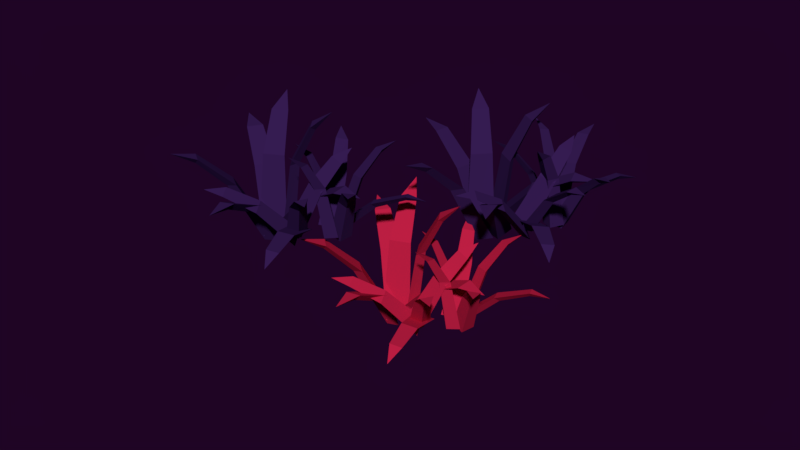# Source: conjunto21.blend  (saved by Blender 2.79.0; exported with 4.5.12 LTS)
import bpy
from mathutils import Matrix  # noqa: F401  (used for matrix-valued properties, if any)

bpy.ops.wm.read_factory_settings(use_empty=True)
scene = bpy.context.scene
scene.name = 'Scene'

# ---- collections
col_collection_1 = bpy.data.collections.new('Collection 1'); scene.collection.children.link(col_collection_1)

# ---- materials (node trees are filled in below, after node groups)
mat_material_025 = bpy.data.materials.new('Material.025')
mat_material_025.alpha_threshold = 0.0
mat_material_025.use_transparent_shadow = False
mat_material_025.diffuse_color = (0.03823, 0.01219, 0.08714, 1.0)
mat_material_025.roughness = 0.5
mat_material_014 = bpy.data.materials.new('Material.014')
mat_material_014.alpha_threshold = 0.0
mat_material_014.use_transparent_shadow = False
mat_material_014.diffuse_color = (0.5382, 0.01406, 0.05926, 1.0)
mat_material_014.roughness = 0.5

# ---- material node trees

# ---- world
world_world_001 = bpy.data.worlds.new('World.001'); scene.world = world_world_001
world_world_001.color = (0.0134, 0.001575, 0.01811)
world_world_001.use_sun_shadow = False
world_world_001.sun_shadow_jitter_overblur = 0.0
world_world_001.cycles.sampling_method = 'MANUAL'
world_world_001.light_settings.ao_factor = 0.4154
world_world_001.light_settings.distance = 0.4

# ---- meshes
me_plane_071 = bpy.data.meshes.new('Plane.071')
me_plane_071.from_pydata([(5.322, 3.342, -0.9172), (5.365, 4.547, -0.9899), (4.121, 4.95, -0.899), (4.833, 5.137, 4.109), (5.792, 3.892, 4.092), (5.816, 4.828, 4.037), (6.95, 4.826, 6.906), (6.826, 5.458, 6.542), (6.223, 5.791, 6.918), (7.849, 6.095, 7.896), (4.04, 4.167, -1.613), (5.191, 3.751, -1.995), (6.004, 4.445, -1.358), (6.258, 0.9563, 2.302), (4.722, 0.7389, 2.102), (5.634, 0.4136, 1.804), (5.343, -2.15, 3.463), (5.997, -2.066, 3.082), (6.526, -1.983, 3.617), (6.251, -3.882, 3.418), (1.893, 4.185, 2.885), (3.965, 2.762, -1.509), (3.806, 4.001, -1.904), (4.819, 4.577, -1.588), (2.543, 5.614, 2.812), (1.76, 5.159, 2.57), (0.3557, 6.645, 4.882), (-0.009086, 6.159, 4.458), (-0.1545, 5.55, 4.932), (-1.419, 6.957, 5.271), (4.714, 4.362, -0.9172), (3.531, 4.594, -0.9899), (2.937, 3.429, -0.899), (2.865, 4.162, 4.109), (4.246, 4.912, 4.092), (3.325, 5.083, 4.037), (3.506, 6.203, 6.906), (2.862, 6.18, 6.542), (2.438, 5.637, 6.918), (2.395, 7.29, 7.896), (3.698, 3.226, -1.613), (4.29, 4.297, -1.995), (3.733, 5.209, -1.358), (7.218, 4.909, 2.302), (7.19, 3.358, 2.102), (7.655, 4.207, 1.804), (10.14, 3.516, 3.463), (10.16, 4.175, 3.082), (10.16, 4.71, 3.617), (11.99, 4.139, 3.418), (3.342, 1.109, 2.885), (5.073, 2.93, -1.509), (3.824, 2.968, -1.904), (3.416, 4.06, -1.588), (2.033, 1.976, 2.812), (2.359, 1.13, 2.57), (0.6699, -0.02193, 4.882), (1.092, -0.4587, 4.458), (1.67, -0.6985, 4.932), (0.08165, -1.725, 5.271), (9.753, 4.825, -0.02062), (9.33, 5.57, -0.3503), (8.356, 5.407, -0.2175), (8.757, 7.074, 3.23), (9.859, 6.632, 3.377), (9.524, 7.209, 3.123), (10.28, 8.352, 5.03), (9.957, 8.607, 4.642), (9.433, 8.699, 4.913), (10.4, 9.715, 5.336), (8.596, 4.706, -0.5405), (9.514, 4.753, -0.8665), (9.792, 5.636, -0.6719), (11.27, 4.504, 2.7), (10.33, 3.777, 2.803), (11.06, 3.818, 2.547), (11.82, 2.551, 4.349), (12.22, 2.734, 3.974), (12.54, 3.111, 4.27), (13.07, 1.781, 4.593), (7.168, 5.129, 2.946), (9.072, 3.832, -0.1391), (8.502, 4.445, -0.6816), (8.958, 5.242, -0.7151), (7.063, 6.229, 2.488), (6.714, 5.607, 2.518), (5.229, 6.637, 4.014), (5.169, 6.097, 3.867), (5.3, 5.79, 4.362), (3.937, 6.308, 4.449), (8.969, 5.245, -0.1733), (8.099, 4.954, -0.1265), (8.141, 4.044, 0.2776), (7.819, 5.775, 3.702), (8.453, 6.723, 3.344), (7.779, 6.491, 3.383), (7.48, 7.997, 5.158), (7.062, 7.662, 4.985), (6.985, 7.272, 5.431), (6.337, 8.539, 5.762), (8.721, 4.0, -0.2841), (8.713, 4.776, -0.8747), (8.002, 5.313, -0.5544), (10.42, 7.302, 1.684), (10.98, 6.275, 1.896), (10.97, 6.89, 1.431), (12.88, 7.766, 2.456), (12.65, 8.084, 2.032), (12.45, 8.556, 2.293), (13.87, 8.794, 2.046), (9.278, 3.724, 3.456), (9.743, 4.327, -0.3186), (8.901, 3.808, -0.4505), (8.222, 4.426, -0.4188), (8.087, 3.785, 3.375), (8.619, 3.31, 3.351), (7.932, 2.599, 5.48), (8.375, 2.366, 5.222), (8.848, 2.543, 5.541), (8.181, 1.433, 6.219), (7.156, 1.902, 0.084), (7.958, 2.273, -0.1678), (7.971, 3.184, 0.2359), (9.609, 1.567, 3.323), (8.984, 0.5565, 3.194), (9.605, 0.8504, 3.002), (10.64, -0.5812, 4.55), (10.93, -0.2131, 4.247), (11.12, 0.1922, 4.644), (11.96, -1.003, 4.719), (7.232, 3.162, -0.09178), (7.111, 2.377, -0.6578), (7.935, 1.915, -0.6067), (6.629, -0.238, 2.306), (6.079, 0.7371, 2.708), (5.987, 0.1154, 2.262), (4.641, -0.9082, 3.869), (4.743, -1.213, 3.387), (5.064, -1.659, 3.559), (3.668, -2.033, 3.815), (7.969, 3.468, 3.614), (6.297, 2.742, 0.223), (6.989, 3.332, -0.1842), (7.693, 2.781, -0.3943), (9.06, 3.516, 3.129), (8.51, 3.939, 3.295), (9.815, 4.758, 5.065), (9.291, 4.944, 4.977), (8.975, 4.731, 5.437), (9.726, 5.912, 5.857), (6.52, 3.087, 0.168), (7.274, 3.134, -0.4492), (7.934, 3.628, 0.01527), (9.511, 0.3878, 1.371), (8.405, -0.03573, 1.49), (9.003, 0.003536, 1.005), (9.55, -2.228, 1.411), (9.896, -1.941, 1.046), (10.4, -1.902, 1.319), (10.38, -3.222, 0.6774), (-0.0637, -1.198, -6.781), (0.5056, -0.1351, -6.854), (-0.4328, 0.7752, -6.763), (0.2886, 0.629, -1.755), (0.6002, -0.9115, -1.771), (1.034, -0.08168, -1.827), (2.051, -0.5839, 1.043), (2.219, 0.03807, 0.6782), (1.824, 0.6032, 1.054), (3.417, 0.1592, 2.032), (-0.851, 0.1076, -7.477), (-0.001356, -0.7733, -7.858), (1.034, -0.5089, -7.221), (-0.2763, -3.752, -3.562), (-1.751, -3.269, -3.762), (-1.075, -3.964, -4.06), (-2.467, -6.137, -2.401), (-1.843, -6.349, -2.782), (-1.332, -6.508, -2.247), (-2.415, -8.091, -2.445), (-2.77, 1.07, -2.979), (-1.537, -1.12, -7.373), (-1.134, 0.06249, -7.768), (0.02923, 0.1323, -7.452), (-1.556, 2.066, -3.051), (-2.46, 2.003, -3.293), (-3.066, 3.956, -0.9822), (-3.607, 3.681, -1.406), (-4.006, 3.199, -0.9321), (-4.521, 5.019, -0.5924), (-0.16, -0.01469, -6.781), (-1.12, 0.7151, -6.854), (-2.166, -0.06796, -6.763), (-1.908, 0.6214, -1.755), (-0.3379, 0.6861, -1.771), (-1.089, 1.245, -1.827), (-0.4325, 2.17, 1.043), (-1.02, 2.434, 0.6782), (-1.641, 2.133, 1.054), (-0.9508, 3.637, 2.032), (-1.573, -0.5862, -7.477), (-0.5693, 0.1138, -7.858), (-0.6669, 1.178, -7.221), (2.328, -0.6275, -3.562), (1.62, -2.007, -3.762), (2.412, -1.45, -4.06), (4.338, -3.167, -2.401), (4.647, -2.584, -2.782), (4.884, -2.104, -2.247), (6.276, -3.424, -2.445), (-2.826, -2.329, -2.979), (-0.4692, -1.458, -7.373), (-1.573, -0.873, -7.768), (-1.459, 0.2869, -7.452), (-3.619, -0.9737, -3.051), (-3.699, -1.876, -3.293), (-5.723, -2.166, -0.9822), (-5.537, -2.744, -1.406), (-5.123, -3.214, -0.9321), (-7.002, -3.435, -0.5924), (4.567, -1.821, -5.884), (4.516, -0.965, -6.214), (3.57, -0.6817, -6.081), (4.665, 0.6375, -2.634), (5.458, -0.2446, -2.487), (5.412, 0.4204, -2.741), (6.591, 1.114, -0.8341), (6.417, 1.484, -1.222), (5.987, 1.798, -0.9511), (7.299, 2.285, -0.5282), (3.476, -1.417, -6.404), (4.32, -1.779, -6.73), (4.96, -1.109, -6.536), (5.783, -2.775, -3.163), (4.623, -3.016, -3.061), (5.292, -3.299, -3.317), (5.423, -4.774, -1.514), (5.864, -4.787, -1.889), (6.316, -4.589, -1.593), (6.205, -6.016, -1.271), (2.38, -0.4073, -2.918), (3.518, -2.411, -6.003), (3.277, -1.61, -6.545), (4.037, -1.096, -6.579), (2.771, 0.6255, -3.376), (2.184, 0.221, -3.346), (1.305, 1.801, -1.85), (1.013, 1.343, -1.997), (0.9957, 1.009, -1.502), (0.0003009, 2.075, -1.415), (4.048, -1.098, -6.037), (3.139, -0.9752, -5.99), (2.776, -1.811, -5.586), (3.25, -0.1155, -2.162), (4.237, 0.4567, -2.52), (3.53, 0.5454, -2.481), (3.925, 2.029, -0.7053), (3.402, 1.912, -0.8785), (3.161, 1.596, -0.4327), (3.138, 3.02, -0.1014), (3.277, -2.106, -6.148), (3.611, -1.406, -6.738), (3.21, -0.6107, -6.418), (6.259, 0.1081, -4.179), (6.311, -1.061, -3.968), (6.573, -0.505, -4.433), (8.669, -0.5592, -3.408), (8.6, -0.1707, -3.832), (8.629, 0.341, -3.57), (10.01, -0.07423, -3.817), (3.655, -2.599, -2.408), (4.338, -2.263, -6.182), (3.354, -2.358, -6.314), (3.017, -1.504, -6.283), (2.613, -2.019, -2.489), (2.881, -2.68, -2.512), (1.951, -3.016, -0.3838), (2.246, -3.42, -0.6417), (2.748, -3.47, -0.3229), (1.66, -4.171, 0.3549), (0.9471, -3.299, -5.78), (1.83, -3.32, -6.032), (2.244, -2.508, -5.628), (3.002, -4.681, -2.541), (1.994, -5.312, -2.67), (2.682, -5.323, -2.862), (2.975, -7.062, -1.314), (3.406, -6.863, -1.616), (3.754, -6.583, -1.22), (3.98, -8.025, -1.145), (1.571, -2.202, -5.956), (1.116, -2.852, -6.521), (1.652, -3.631, -6.47), (-0.4697, -4.987, -3.558), (-0.5331, -3.87, -3.155), (-0.8899, -4.387, -3.602), (-2.55, -4.712, -1.995), (-2.592, -5.031, -2.476), (-2.501, -5.572, -2.305), (-3.918, -5.293, -2.049), (2.367, -2.251, -2.249), (0.5463, -2.166, -5.641), (1.428, -1.941, -6.048), (1.816, -2.747, -6.258), (3.368, -2.69, -2.735), (3.06, -2.068, -2.569), (4.593, -1.908, -0.7986), (4.204, -1.51, -0.8863), (3.826, -1.562, -0.4264), (5.022, -0.8331, -0.007219), (0.8988, -1.955, -5.696), (1.596, -2.245, -6.313), (2.406, -2.092, -5.848), (2.393, -5.696, -4.493), (1.214, -5.589, -4.374), (1.768, -5.817, -4.859), (1.275, -8.062, -4.453), (1.712, -7.956, -4.818), (2.182, -8.144, -4.545), (1.582, -9.319, -5.186), (-8.864, -2.243, -0.9172), (-8.412, -1.125, -0.9899), (-9.443, -0.3207, -0.899), (-8.71, -0.3886, 4.109), (-8.235, -1.887, 4.092), (-7.893, -1.015, 4.037), (-6.828, -1.405, 6.906), (-6.728, -0.769, 6.542), (-7.181, -0.2495, 6.918), (-5.549, -0.5199, 7.896), (-9.787, -1.029, -1.613), (-8.848, -1.814, -1.995), (-7.846, -1.44, -1.358), (-8.802, -4.804, 2.302), (-10.32, -4.483, 2.102), (-9.573, -5.101, 1.804), (-10.72, -7.411, 3.463), (-10.08, -7.555, 3.082), (-9.555, -7.658, 3.617), (-10.46, -9.349, 3.418), (-11.8, -0.2781, 2.885), (-10.34, -2.323, -1.509), (-10.06, -1.105, -1.904), (-8.915, -0.9103, -1.588), (-10.7, 0.8426, 2.812), (-11.59, 0.6829, 2.57), (-12.4, 2.559, 4.882), (-12.91, 2.228, 4.458), (-13.26, 1.705, 4.932), (-13.96, 3.46, 5.271), (-9.087, -1.077, -0.9172), (-10.12, -0.4542, -0.9899), (-11.08, -1.345, -0.899), (-10.89, -0.6319, 4.109), (-9.339, -0.3991, 4.092), (-10.15, 0.07633, 4.037), (-9.593, 1.067, 6.906), (-10.21, 1.266, 6.542), (-10.79, 0.9002, 6.918), (-10.27, 2.469, 7.896), (-10.43, -1.797, -1.613), (-9.508, -0.9929, -1.995), (-9.719, 0.05508, -1.358), (-6.547, -1.419, 2.302), (-7.104, -2.867, 2.102), (-6.376, -2.228, 1.804), (-4.277, -3.728, 3.463), (-4.032, -3.115, 3.082), (-3.848, -2.613, 3.617), (-2.322, -3.776, 3.418), (-11.49, -3.664, 2.885), (-9.24, -2.545, -1.509), (-10.4, -2.082, -1.904), (-10.41, -0.9163, -1.588), (-12.42, -2.401, 2.812), (-12.41, -3.308, 2.57), (-14.39, -3.812, 4.882), (-14.14, -4.367, 4.458), (-13.68, -4.79, 4.932), (-15.52, -5.212, 5.271), (-4.194, -2.365, -0.02062), (-4.336, -1.52, -0.3503), (-5.307, -1.34, -0.2175), (-4.36, 0.08951, 3.23), (-3.476, -0.7023, 3.377), (-3.594, -0.04618, 3.123), (-2.497, 0.7704, 5.03), (-2.709, 1.119, 4.642), (-3.17, 1.386, 4.913), (-1.918, 2.01, 5.336), (-5.322, -2.081, -0.5405), (-4.443, -2.351, -0.8665), (-3.88, -1.616, -0.6719), (-2.882, -3.183, 2.7), (-4.01, -3.547, 2.803), (-3.314, -3.757, 2.547), (-3.026, -5.21, 4.349), (-2.586, -5.175, 3.974), (-2.158, -4.93, 4.27), (-2.115, -6.361, 4.593), (-6.519, -1.194, 2.946), (-5.173, -3.064, -0.1391), (-5.499, -2.294, -0.6816), (-4.798, -1.701, -0.7151), (-6.242, -0.1256, 2.488), (-6.782, -0.5908, 2.518), (-7.826, 0.8858, 4.014), (-8.067, 0.3986, 3.867), (-8.048, 0.0646, 4.362), (-9.152, 1.019, 4.449), (-4.787, -1.702, -0.1733), (-5.704, -1.678, -0.1265), (-5.975, -2.547, 0.2776), (-5.686, -0.811, 3.702), (-4.766, -0.1362, 3.344), (-5.479, -0.1239, 3.383), (-5.245, 1.393, 5.158), (-5.752, 1.221, 4.985), (-5.958, 0.8813, 5.431), (-6.134, 2.294, 5.762), (-5.445, -2.787, -0.284), (-5.188, -2.055, -0.8747), (-5.672, -1.308, -0.5544), (-2.718, -0.2658, 1.684), (-2.541, -1.423, 1.896), (-2.34, -0.8416, 1.431), (-0.2506, -0.6706, 2.456), (-0.3611, -0.2918, 2.032), (-0.3871, 0.2201, 2.293), (1.035, -0.04405, 2.046), (-5.016, -3.236, 3.456), (-4.374, -2.829, -0.3186), (-5.342, -3.029, -0.4505), (-5.769, -2.216, -0.4188), (-6.115, -2.772, 3.375), (-5.777, -3.4, 3.351), (-6.666, -3.834, 5.48), (-6.33, -4.204, 5.222), (-5.825, -4.2, 5.541), (-6.831, -5.014, 6.219), (-7.634, -4.223, 0.084), (-6.754, -4.149, -0.1678), (-6.429, -3.297, 0.2359), (-5.443, -5.377, 3.323), (-6.376, -6.113, 3.194), (-5.692, -6.049, 3.002), (-5.214, -7.747, 4.55), (-4.806, -7.503, 4.247), (-4.491, -7.187, 4.644), (-4.111, -8.596, 4.719), (-7.131, -3.065, -0.09178), (-7.514, -3.761, -0.6578), (-6.897, -4.477, -0.6067), (-8.861, -6.054, 2.306), (-9.044, -4.949, 2.708), (-9.344, -5.502, 2.262), (-10.96, -6.003, 3.869), (-10.97, -6.325, 3.387), (-10.82, -6.854, 3.559), (-12.26, -6.727, 3.815), (-6.334, -3.029, 3.614), (-8.154, -3.14, 0.223), (-7.302, -2.822, -0.1842), (-6.829, -3.581, -0.3943), (-5.293, -3.358, 3.129), (-5.665, -2.772, 3.295), (-4.159, -2.449, 5.065), (-4.588, -2.095, 4.977), (-4.958, -2.187, 5.437), (-3.847, -1.334, 5.857), (-7.826, -2.892, 0.168), (-7.102, -3.106, -0.4492), (-6.313, -2.867, 0.01527), (-5.939, -6.451, 1.371), (-7.123, -6.471, 1.49), (-6.547, -6.639, 1.005), (-6.797, -8.923, 1.411), (-6.373, -8.771, 1.046), (-5.886, -8.908, 1.319), (-6.357, -10.14, 0.6774)], [], [(0, 2, 1), (5, 3, 8, 7), (1, 2, 3, 5), (0, 1, 5, 4), (2, 0, 4, 3), (7, 8, 9), (3, 4, 6, 8), (4, 5, 7, 6), (8, 6, 9), (6, 7, 9), (10, 12, 11), (15, 13, 18, 17), (11, 12, 13, 15), (10, 11, 15, 14), (12, 10, 14, 13), (17, 18, 19), (13, 14, 16, 18), (14, 15, 17, 16), (18, 16, 19), (16, 17, 19), (23, 21, 22), (25, 20, 28, 27), (22, 21, 20, 25), (23, 22, 25, 24), (21, 23, 24, 20), (27, 28, 29), (20, 24, 26, 28), (24, 25, 27, 26), (28, 26, 29), (26, 27, 29), (30, 32, 31), (35, 33, 38, 37), (31, 32, 33, 35), (30, 31, 35, 34), (32, 30, 34, 33), (37, 38, 39), (33, 34, 36, 38), (34, 35, 37, 36), (38, 36, 39), (36, 37, 39), (40, 42, 41), (45, 43, 48, 47), (41, 42, 43, 45), (40, 41, 45, 44), (42, 40, 44, 43), (47, 48, 49), (43, 44, 46, 48), (44, 45, 47, 46), (48, 46, 49), (46, 47, 49), (53, 51, 52), (55, 50, 58, 57), (52, 51, 50, 55), (53, 52, 55, 54), (51, 53, 54, 50), (57, 58, 59), (50, 54, 56, 58), (54, 55, 57, 56), (58, 56, 59), (56, 57, 59), (60, 62, 61), (65, 63, 68, 67), (61, 62, 63, 65), (60, 61, 65, 64), (62, 60, 64, 63), (67, 68, 69), (63, 64, 66, 68), (64, 65, 67, 66), (68, 66, 69), (66, 67, 69), (70, 72, 71), (75, 73, 78, 77), (71, 72, 73, 75), (70, 71, 75, 74), (72, 70, 74, 73), (77, 78, 79), (73, 74, 76, 78), (74, 75, 77, 76), (78, 76, 79), (76, 77, 79), (83, 81, 82), (85, 80, 88, 87), (82, 81, 80, 85), (83, 82, 85, 84), (81, 83, 84, 80), (87, 88, 89), (80, 84, 86, 88), (84, 85, 87, 86), (88, 86, 89), (86, 87, 89), (90, 92, 91), (95, 93, 98, 97), (91, 92, 93, 95), (90, 91, 95, 94), (92, 90, 94, 93), (97, 98, 99), (93, 94, 96, 98), (94, 95, 97, 96), (98, 96, 99), (96, 97, 99), (100, 102, 101), (105, 103, 108, 107), (101, 102, 103, 105), (100, 101, 105, 104), (102, 100, 104, 103), (107, 108, 109), (103, 104, 106, 108), (104, 105, 107, 106), (108, 106, 109), (106, 107, 109), (113, 111, 112), (115, 110, 118, 117), (112, 111, 110, 115), (113, 112, 115, 114), (111, 113, 114, 110), (117, 118, 119), (110, 114, 116, 118), (114, 115, 117, 116), (118, 116, 119), (116, 117, 119), (120, 122, 121), (125, 123, 128, 127), (121, 122, 123, 125), (120, 121, 125, 124), (122, 120, 124, 123), (127, 128, 129), (123, 124, 126, 128), (124, 125, 127, 126), (128, 126, 129), (126, 127, 129), (130, 132, 131), (135, 133, 138, 137), (131, 132, 133, 135), (130, 131, 135, 134), (132, 130, 134, 133), (137, 138, 139), (133, 134, 136, 138), (134, 135, 137, 136), (138, 136, 139), (136, 137, 139), (143, 141, 142), (145, 140, 148, 147), (142, 141, 140, 145), (143, 142, 145, 144), (141, 143, 144, 140), (147, 148, 149), (140, 144, 146, 148), (144, 145, 147, 146), (148, 146, 149), (146, 147, 149), (150, 152, 151), (155, 153, 158, 157), (151, 152, 153, 155), (150, 151, 155, 154), (152, 150, 154, 153), (157, 158, 159), (153, 154, 156, 158), (154, 155, 157, 156), (158, 156, 159), (156, 157, 159), (160, 162, 161), (165, 163, 168, 167), (161, 162, 163, 165), (160, 161, 165, 164), (162, 160, 164, 163), (167, 168, 169), (163, 164, 166, 168), (164, 165, 167, 166), (168, 166, 169), (166, 167, 169), (170, 172, 171), (175, 173, 178, 177), (171, 172, 173, 175), (170, 171, 175, 174), (172, 170, 174, 173), (177, 178, 179), (173, 174, 176, 178), (174, 175, 177, 176), (178, 176, 179), (176, 177, 179), (183, 181, 182), (185, 180, 188, 187), (182, 181, 180, 185), (183, 182, 185, 184), (181, 183, 184, 180), (187, 188, 189), (180, 184, 186, 188), (184, 185, 187, 186), (188, 186, 189), (186, 187, 189), (190, 192, 191), (195, 193, 198, 197), (191, 192, 193, 195), (190, 191, 195, 194), (192, 190, 194, 193), (197, 198, 199), (193, 194, 196, 198), (194, 195, 197, 196), (198, 196, 199), (196, 197, 199), (200, 202, 201), (205, 203, 208, 207), (201, 202, 203, 205), (200, 201, 205, 204), (202, 200, 204, 203), (207, 208, 209), (203, 204, 206, 208), (204, 205, 207, 206), (208, 206, 209), (206, 207, 209), (213, 211, 212), (215, 210, 218, 217), (212, 211, 210, 215), (213, 212, 215, 214), (211, 213, 214, 210), (217, 218, 219), (210, 214, 216, 218), (214, 215, 217, 216), (218, 216, 219), (216, 217, 219), (220, 222, 221), (225, 223, 228, 227), (221, 222, 223, 225), (220, 221, 225, 224), (222, 220, 224, 223), (227, 228, 229), (223, 224, 226, 228), (224, 225, 227, 226), (228, 226, 229), (226, 227, 229), (230, 232, 231), (235, 233, 238, 237), (231, 232, 233, 235), (230, 231, 235, 234), (232, 230, 234, 233), (237, 238, 239), (233, 234, 236, 238), (234, 235, 237, 236), (238, 236, 239), (236, 237, 239), (243, 241, 242), (245, 240, 248, 247), (242, 241, 240, 245), (243, 242, 245, 244), (241, 243, 244, 240), (247, 248, 249), (240, 244, 246, 248), (244, 245, 247, 246), (248, 246, 249), (246, 247, 249), (250, 252, 251), (255, 253, 258, 257), (251, 252, 253, 255), (250, 251, 255, 254), (252, 250, 254, 253), (257, 258, 259), (253, 254, 256, 258), (254, 255, 257, 256), (258, 256, 259), (256, 257, 259), (260, 262, 261), (265, 263, 268, 267), (261, 262, 263, 265), (260, 261, 265, 264), (262, 260, 264, 263), (267, 268, 269), (263, 264, 266, 268), (264, 265, 267, 266), (268, 266, 269), (266, 267, 269), (273, 271, 272), (275, 270, 278, 277), (272, 271, 270, 275), (273, 272, 275, 274), (271, 273, 274, 270), (277, 278, 279), (270, 274, 276, 278), (274, 275, 277, 276), (278, 276, 279), (276, 277, 279), (280, 282, 281), (285, 283, 288, 287), (281, 282, 283, 285), (280, 281, 285, 284), (282, 280, 284, 283), (287, 288, 289), (283, 284, 286, 288), (284, 285, 287, 286), (288, 286, 289), (286, 287, 289), (290, 292, 291), (295, 293, 298, 297), (291, 292, 293, 295), (290, 291, 295, 294), (292, 290, 294, 293), (297, 298, 299), (293, 294, 296, 298), (294, 295, 297, 296), (298, 296, 299), (296, 297, 299), (303, 301, 302), (305, 300, 308, 307), (302, 301, 300, 305), (303, 302, 305, 304), (301, 303, 304, 300), (307, 308, 309), (300, 304, 306, 308), (304, 305, 307, 306), (308, 306, 309), (306, 307, 309), (310, 312, 311), (315, 313, 318, 317), (311, 312, 313, 315), (310, 311, 315, 314), (312, 310, 314, 313), (317, 318, 319), (313, 314, 316, 318), (314, 315, 317, 316), (318, 316, 319), (316, 317, 319), (320, 322, 321), (325, 323, 328, 327), (321, 322, 323, 325), (320, 321, 325, 324), (322, 320, 324, 323), (327, 328, 329), (323, 324, 326, 328), (324, 325, 327, 326), (328, 326, 329), (326, 327, 329), (330, 332, 331), (335, 333, 338, 337), (331, 332, 333, 335), (330, 331, 335, 334), (332, 330, 334, 333), (337, 338, 339), (333, 334, 336, 338), (334, 335, 337, 336), (338, 336, 339), (336, 337, 339), (343, 341, 342), (345, 340, 348, 347), (342, 341, 340, 345), (343, 342, 345, 344), (341, 343, 344, 340), (347, 348, 349), (340, 344, 346, 348), (344, 345, 347, 346), (348, 346, 349), (346, 347, 349), (350, 352, 351), (355, 353, 358, 357), (351, 352, 353, 355), (350, 351, 355, 354), (352, 350, 354, 353), (357, 358, 359), (353, 354, 356, 358), (354, 355, 357, 356), (358, 356, 359), (356, 357, 359), (360, 362, 361), (365, 363, 368, 367), (361, 362, 363, 365), (360, 361, 365, 364), (362, 360, 364, 363), (367, 368, 369), (363, 364, 366, 368), (364, 365, 367, 366), (368, 366, 369), (366, 367, 369), (373, 371, 372), (375, 370, 378, 377), (372, 371, 370, 375), (373, 372, 375, 374), (371, 373, 374, 370), (377, 378, 379), (370, 374, 376, 378), (374, 375, 377, 376), (378, 376, 379), (376, 377, 379), (380, 382, 381), (385, 383, 388, 387), (381, 382, 383, 385), (380, 381, 385, 384), (382, 380, 384, 383), (387, 388, 389), (383, 384, 386, 388), (384, 385, 387, 386), (388, 386, 389), (386, 387, 389), (390, 392, 391), (395, 393, 398, 397), (391, 392, 393, 395), (390, 391, 395, 394), (392, 390, 394, 393), (397, 398, 399), (393, 394, 396, 398), (394, 395, 397, 396), (398, 396, 399), (396, 397, 399), (403, 401, 402), (405, 400, 408, 407), (402, 401, 400, 405), (403, 402, 405, 404), (401, 403, 404, 400), (407, 408, 409), (400, 404, 406, 408), (404, 405, 407, 406), (408, 406, 409), (406, 407, 409), (410, 412, 411), (415, 413, 418, 417), (411, 412, 413, 415), (410, 411, 415, 414), (412, 410, 414, 413), (417, 418, 419), (413, 414, 416, 418), (414, 415, 417, 416), (418, 416, 419), (416, 417, 419), (420, 422, 421), (425, 423, 428, 427), (421, 422, 423, 425), (420, 421, 425, 424), (422, 420, 424, 423), (427, 428, 429), (423, 424, 426, 428), (424, 425, 427, 426), (428, 426, 429), (426, 427, 429), (433, 431, 432), (435, 430, 438, 437), (432, 431, 430, 435), (433, 432, 435, 434), (431, 433, 434, 430), (437, 438, 439), (430, 434, 436, 438), (434, 435, 437, 436), (438, 436, 439), (436, 437, 439), (440, 442, 441), (445, 443, 448, 447), (441, 442, 443, 445), (440, 441, 445, 444), (442, 440, 444, 443), (447, 448, 449), (443, 444, 446, 448), (444, 445, 447, 446), (448, 446, 449), (446, 447, 449), (450, 452, 451), (455, 453, 458, 457), (451, 452, 453, 455), (450, 451, 455, 454), (452, 450, 454, 453), (457, 458, 459), (453, 454, 456, 458), (454, 455, 457, 456), (458, 456, 459), (456, 457, 459), (463, 461, 462), (465, 460, 468, 467), (462, 461, 460, 465), (463, 462, 465, 464), (461, 463, 464, 460), (467, 468, 469), (460, 464, 466, 468), (464, 465, 467, 466), (468, 466, 469), (466, 467, 469), (470, 472, 471), (475, 473, 478, 477), (471, 472, 473, 475), (470, 471, 475, 474), (472, 470, 474, 473), (477, 478, 479), (473, 474, 476, 478), (474, 475, 477, 476), (478, 476, 479), (476, 477, 479)])
me_plane_071.polygons.foreach_set('material_index', [0, 0, 0, 0, 0, 0, 0, 0, 0, 0, 0, 0, 0, 0, 0, 0, 0, 0, 0, 0, 0, 0, 0, 0, 0, 0, 0, 0, 0, 0, 0, 0, 0, 0, 0, 0, 0, 0, 0, 0, 0, 0, 0, 0, 0, 0, 0, 0, 0, 0, 0, 0, 0, 0, 0, 0, 0, 0, 0, 0, 0, 0, 0, 0, 0, 0, 0, 0, 0, 0, 0, 0, 0, 0, 0, 0, 0, 0, 0, 0, 0, 0, 0, 0, 0, 0, 0, 0, 0, 0, 0, 0, 0, 0, 0, 0, 0, 0, 0, 0, 0, 0, 0, 0, 0, 0, 0, 0, 0, 0, 0, 0, 0, 0, 0, 0, 0, 0, 0, 0, 0, 0, 0, 0, 0, 0, 0, 0, 0, 0, 0, 0, 0, 0, 0, 0, 0, 0, 0, 0, 0, 0, 0, 0, 0, 0, 0, 0, 0, 0, 0, 0, 0, 0, 0, 0, 0, 0, 0, 0, 1, 1, 1, 1, 1, 1, 1, 1, 1, 1, 1, 1, 1, 1, 1, 1, 1, 1, 1, 1, 1, 1, 1, 1, 1, 1, 1, 1, 1, 1, 1, 1, 1, 1, 1, 1, 1, 1, 1, 1, 1, 1, 1, 1, 1, 1, 1, 1, 1, 1, 1, 1, 1, 1, 1, 1, 1, 1, 1, 1, 1, 1, 1, 1, 1, 1, 1, 1, 1, 1, 1, 1, 1, 1, 1, 1, 1, 1, 1, 1, 1, 1, 1, 1, 1, 1, 1, 1, 1, 1, 1, 1, 1, 1, 1, 1, 1, 1, 1, 1, 1, 1, 1, 1, 1, 1, 1, 1, 1, 1, 1, 1, 1, 1, 1, 1, 1, 1, 1, 1, 1, 1, 1, 1, 1, 1, 1, 1, 1, 1, 1, 1, 1, 1, 1, 1, 1, 1, 1, 1, 1, 1, 1, 1, 1, 1, 1, 1, 1, 1, 1, 1, 1, 1, 1, 1, 1, 1, 1, 1, 0, 0, 0, 0, 0, 0, 0, 0, 0, 0, 0, 0, 0, 0, 0, 0, 0, 0, 0, 0, 0, 0, 0, 0, 0, 0, 0, 0, 0, 0, 0, 0, 0, 0, 0, 0, 0, 0, 0, 0, 0, 0, 0, 0, 0, 0, 0, 0, 0, 0, 0, 0, 0, 0, 0, 0, 0, 0, 0, 0, 0, 0, 0, 0, 0, 0, 0, 0, 0, 0, 0, 0, 0, 0, 0, 0, 0, 0, 0, 0, 0, 0, 0, 0, 0, 0, 0, 0, 0, 0, 0, 0, 0, 0, 0, 0, 0, 0, 0, 0, 0, 0, 0, 0, 0, 0, 0, 0, 0, 0, 0, 0, 0, 0, 0, 0, 0, 0, 0, 0, 0, 0, 0, 0, 0, 0, 0, 0, 0, 0, 0, 0, 0, 0, 0, 0, 0, 0, 0, 0, 0, 0, 0, 0, 0, 0, 0, 0, 0, 0, 0, 0, 0, 0, 0, 0, 0, 0, 0, 0])
me_plane_071.materials.append(mat_material_025)
me_plane_071.materials.append(mat_material_014)
me_plane_071.use_remesh_preserve_volume = False
me_plane_071.use_remesh_preserve_attributes = False
me_plane_071.use_mirror_vertex_groups = False
me_plane_071.update()

# ---- objects
ob_grass01_009 = bpy.data.objects.new('grass01.009', me_plane_071)

# ---- transforms, parenting, visibility, modifiers, constraints
ob_grass01_009.location = (0.0, 0.0, 0.0)
ob_grass01_009.rotation_euler = (0.0, -0.0, 0.3491)
ob_grass01_009.scale = (0.03703, 0.03703, 0.03703)
ob_grass01_009.lineart.crease_threshold = 0.0

# ---- collection membership
col_collection_1.objects.link(ob_grass01_009)

# ---- scene / render settings (as saved in the file)
scene.frame_start = 1; scene.frame_end = 250; scene.frame_set(0)
scene.render.engine = 'BLENDER_EEVEE_NEXT'
scene.render.resolution_percentage = 50
scene.render.dither_intensity = 0.0
scene.cycles.use_denoising = False
scene.cycles.samples = 128
scene.cycles.sampling_pattern = 'TABULATED_SOBOL'
scene.cycles.use_adaptive_sampling = False
scene.cycles.use_light_tree = False
scene.cycles.blur_glossy = 0.0
scene.cycles.sample_clamp_indirect = 0.0
scene.view_settings.view_transform = 'Standard'
bpy.context.view_layer.update()

# ---- added for rendering (the .blend has no active camera and no usable light): camera, sun
cam_auto = bpy.data.cameras.new('AutoCamera')
cam_auto.lens = 50.0
cam_auto.sensor_width = 36.0
cam_auto.clip_end = 1000.0
ob_auto_camera = bpy.data.objects.new('AutoCamera', cam_auto)
scene.collection.objects.link(ob_auto_camera)
ob_auto_camera.location = (1.60153, -1.97089, 1.30272)
ob_auto_camera.rotation_euler = (1.09748, -7.21219e-08, 0.694738)
scene.camera = ob_auto_camera
light_auto_sun = bpy.data.lights.new('AutoSun', 'SUN')
light_auto_sun.energy = 3.0
light_auto_sun.angle = 0.0523599
ob_auto_sun = bpy.data.objects.new('AutoSun', light_auto_sun)
scene.collection.objects.link(ob_auto_sun)
ob_auto_sun.rotation_euler = (0.872665, 0.174533, 0.523599)
bpy.context.view_layer.update()
